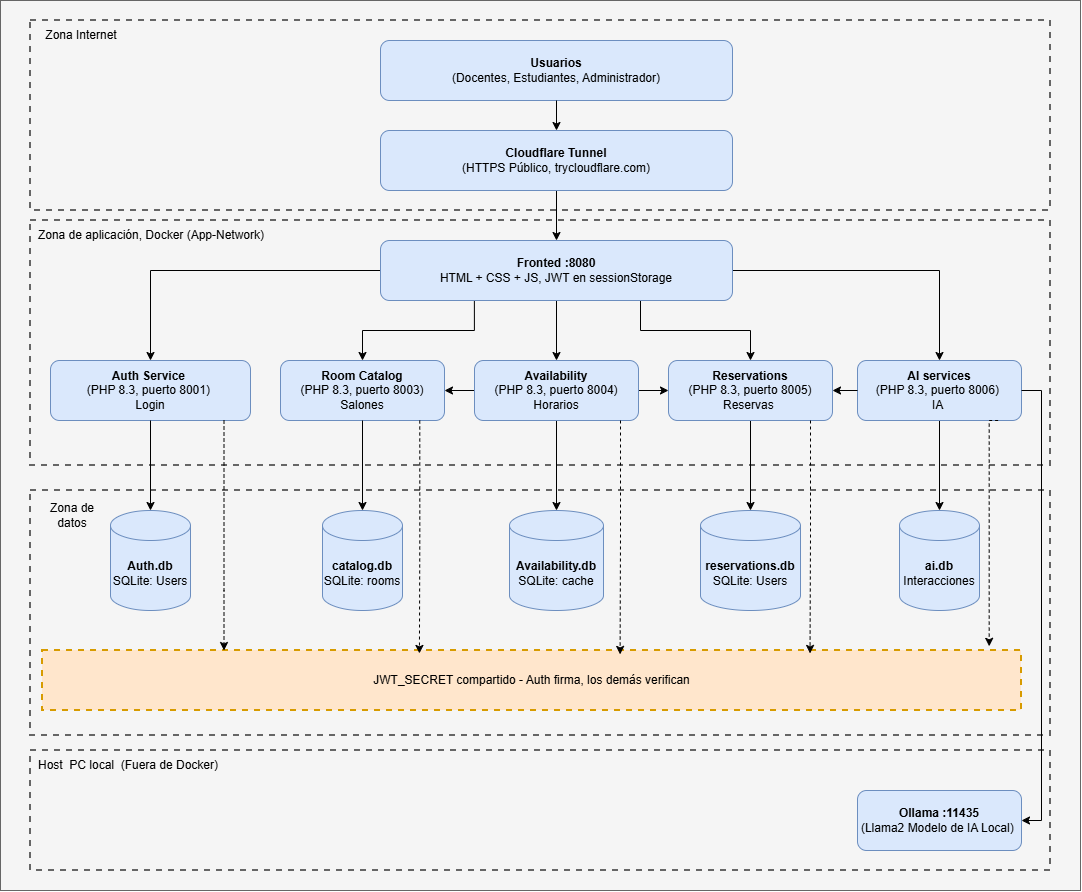

The diagram above was exported from draw.io. Its source (the exported page's mxGraphModel, read from the mxfile embedded in the PNG):
<mxGraphModel dx="2258" dy="1950" grid="1" gridSize="10" guides="1" tooltips="1" connect="1" arrows="1" fold="1" page="1" pageScale="1" pageWidth="827" pageHeight="1169" math="0" shadow="0">
  <root>
    <mxCell id="0" />
    <mxCell id="1" parent="0" />
    <mxCell id="TeMMCD_veo31Ei8Eh1p_-1" parent="1" style="rounded=0;whiteSpace=wrap;html=1;strokeWidth=3;" value="" vertex="1">
      <mxGeometry height="140" width="830" y="450" as="geometry" />
    </mxCell>
    <mxCell id="TeMMCD_veo31Ei8Eh1p_-2" parent="1" style="rounded=0;whiteSpace=wrap;html=1;fillColor=#f5f5f5;fontColor=#333333;strokeColor=#666666;" value="" vertex="1">
      <mxGeometry height="890" width="1080" x="-30" y="-40" as="geometry" />
    </mxCell>
    <mxCell id="TeMMCD_veo31Ei8Eh1p_-3" parent="1" style="rounded=0;whiteSpace=wrap;html=1;dashed=1;fillColor=#f5f5f5;fontColor=#333333;strokeColor=#666666;strokeWidth=2;" value="" vertex="1">
      <mxGeometry height="190" width="1020" y="-20" as="geometry" />
    </mxCell>
    <mxCell id="TeMMCD_veo31Ei8Eh1p_-5" parent="1" style="rounded=1;whiteSpace=wrap;html=1;roundedPerimeter=1;fillColor=#dae8fc;strokeColor=#6c8ebf;" value="&lt;b&gt;Usuarios&lt;br&gt;&lt;/b&gt;(Docentes, Estudiantes, Administrador)" vertex="1">
      <mxGeometry height="60" width="352" x="350" as="geometry" />
    </mxCell>
    <mxCell id="TeMMCD_veo31Ei8Eh1p_-6" parent="1" style="rounded=0;whiteSpace=wrap;html=1;dashed=1;fillColor=#f5f5f5;fontColor=#333333;strokeColor=#666666;strokeWidth=2;" value="" vertex="1">
      <mxGeometry height="245" width="1020" y="180" as="geometry" />
    </mxCell>
    <mxCell id="TeMMCD_veo31Ei8Eh1p_-7" edge="1" parent="1" source="TeMMCD_veo31Ei8Eh1p_-11" style="edgeStyle=orthogonalEdgeStyle;rounded=0;orthogonalLoop=1;jettySize=auto;html=1;defaultLabelBackgroundColor=page;exitX=0;exitY=0.5;exitDx=0;exitDy=0;" target="TeMMCD_veo31Ei8Eh1p_-12">
      <mxGeometry relative="1" as="geometry" />
    </mxCell>
    <mxCell id="TeMMCD_veo31Ei8Eh1p_-8" edge="1" parent="1" source="TeMMCD_veo31Ei8Eh1p_-11" style="edgeStyle=orthogonalEdgeStyle;rounded=0;orthogonalLoop=1;jettySize=auto;html=1;defaultLabelBackgroundColor=page;exitX=0.283;exitY=0.965;exitDx=0;exitDy=0;" target="TeMMCD_veo31Ei8Eh1p_-17" value="">
      <mxGeometry relative="1" x="0.0148" as="geometry" />
    </mxCell>
    <mxCell id="TeMMCD_veo31Ei8Eh1p_-9" edge="1" parent="1" source="TeMMCD_veo31Ei8Eh1p_-11" style="edgeStyle=orthogonalEdgeStyle;rounded=0;orthogonalLoop=1;jettySize=auto;html=1;entryX=0.5;entryY=0;entryDx=0;entryDy=0;defaultLabelBackgroundColor=page;exitX=0.845;exitY=1.046;exitDx=0;exitDy=0;" target="TeMMCD_veo31Ei8Eh1p_-21">
      <mxGeometry relative="1" as="geometry">
        <Array as="points">
          <mxPoint x="526" y="260" />
        </Array>
      </mxGeometry>
    </mxCell>
    <mxCell id="7yzAOhZ7wx65Vym9y83s-7" edge="1" parent="1" source="TeMMCD_veo31Ei8Eh1p_-11" style="edgeStyle=orthogonalEdgeStyle;rounded=0;orthogonalLoop=1;jettySize=auto;html=1;entryX=0.5;entryY=0;entryDx=0;entryDy=0;defaultLabelBackgroundColor=page;labelPadding=0 4;" target="7yzAOhZ7wx65Vym9y83s-6">
      <mxGeometry relative="1" as="geometry" />
    </mxCell>
    <mxCell id="7yzAOhZ7wx65Vym9y83s-8" edge="1" parent="1" source="TeMMCD_veo31Ei8Eh1p_-11" style="edgeStyle=orthogonalEdgeStyle;rounded=0;orthogonalLoop=1;jettySize=auto;html=1;entryX=0.5;entryY=0;entryDx=0;entryDy=0;defaultLabelBackgroundColor=page;labelPadding=0 4;" target="TeMMCD_veo31Ei8Eh1p_-23">
      <mxGeometry relative="1" x="-0.4941" as="geometry">
        <Array as="points">
          <mxPoint x="610" y="290" />
          <mxPoint x="720" y="290" />
        </Array>
      </mxGeometry>
    </mxCell>
    <mxCell id="TeMMCD_veo31Ei8Eh1p_-11" parent="1" style="rounded=1;whiteSpace=wrap;html=1;roundedPerimeter=1;fillColor=#dae8fc;strokeColor=#6c8ebf;" value="&lt;b&gt;Fronted :8080&lt;/b&gt;&lt;br&gt;HTML + CSS + JS, JWT en sessionStorage" vertex="1">
      <mxGeometry height="60" width="352" x="350" y="200" as="geometry" />
    </mxCell>
    <mxCell id="TeMMCD_veo31Ei8Eh1p_-12" parent="1" style="rounded=1;whiteSpace=wrap;html=1;roundedPerimeter=1;fillColor=#dae8fc;strokeColor=#6c8ebf;" value="&lt;b&gt;Auth Service&lt;/b&gt;&amp;nbsp;&lt;br&gt;(PHP 8.3, puerto 8001)&amp;nbsp;&lt;div&gt;Login&lt;/div&gt;" vertex="1">
      <mxGeometry height="60" width="200" x="20" y="320" as="geometry" />
    </mxCell>
    <mxCell id="TeMMCD_veo31Ei8Eh1p_-13" parent="1" style="rounded=0;whiteSpace=wrap;html=1;dashed=1;fillColor=#f5f5f5;fontColor=#333333;strokeColor=#666666;strokeWidth=2;" value="" vertex="1">
      <mxGeometry height="245" width="1020" y="450" as="geometry" />
    </mxCell>
    <mxCell id="TeMMCD_veo31Ei8Eh1p_-14" parent="1" style="shape=cylinder3;whiteSpace=wrap;html=1;boundedLbl=1;backgroundOutline=1;size=15;fillColor=#dae8fc;strokeColor=#6c8ebf;" value="&lt;b&gt;Auth.db&lt;/b&gt;&lt;br&gt;SQLite: Users" vertex="1">
      <mxGeometry height="100" width="80" x="80" y="470" as="geometry" />
    </mxCell>
    <mxCell id="TeMMCD_veo31Ei8Eh1p_-15" edge="1" parent="1" source="TeMMCD_veo31Ei8Eh1p_-12" style="edgeStyle=orthogonalEdgeStyle;rounded=0;orthogonalLoop=1;jettySize=auto;html=1;entryX=0.5;entryY=0;entryDx=0;entryDy=0;entryPerimeter=0;defaultLabelBackgroundColor=page;" target="TeMMCD_veo31Ei8Eh1p_-14">
      <mxGeometry relative="1" as="geometry" />
    </mxCell>
    <mxCell id="TeMMCD_veo31Ei8Eh1p_-17" parent="1" style="whiteSpace=wrap;html=1;fillColor=#dae8fc;strokeColor=#6c8ebf;rounded=1;roundedPerimeter=1;" value="&lt;b&gt;Room Catalog&lt;/b&gt;&lt;br&gt;(PHP 8.3, puerto 8003) Salones" vertex="1">
      <mxGeometry height="60" width="164" x="250" y="320" as="geometry" />
    </mxCell>
    <mxCell id="TeMMCD_veo31Ei8Eh1p_-18" edge="1" parent="1" source="TeMMCD_veo31Ei8Eh1p_-21" style="edgeStyle=orthogonalEdgeStyle;rounded=0;orthogonalLoop=1;jettySize=auto;html=1;entryX=0;entryY=0.5;entryDx=0;entryDy=0;defaultLabelBackgroundColor=page;fillColor=#FFD966;" target="TeMMCD_veo31Ei8Eh1p_-23">
      <mxGeometry relative="1" as="geometry" />
    </mxCell>
    <mxCell id="TeMMCD_veo31Ei8Eh1p_-19" edge="1" parent="1" source="TeMMCD_veo31Ei8Eh1p_-21" style="edgeStyle=orthogonalEdgeStyle;rounded=0;orthogonalLoop=1;jettySize=auto;html=1;entryX=1;entryY=0.5;entryDx=0;entryDy=0;defaultLabelBackgroundColor=page;" target="TeMMCD_veo31Ei8Eh1p_-17">
      <mxGeometry relative="1" as="geometry" />
    </mxCell>
    <mxCell id="TeMMCD_veo31Ei8Eh1p_-20" edge="1" parent="1" source="TeMMCD_veo31Ei8Eh1p_-21" style="edgeStyle=orthogonalEdgeStyle;rounded=0;orthogonalLoop=1;jettySize=auto;html=1;defaultLabelBackgroundColor=page;" target="TeMMCD_veo31Ei8Eh1p_-26">
      <mxGeometry relative="1" as="geometry" />
    </mxCell>
    <mxCell id="TeMMCD_veo31Ei8Eh1p_-21" parent="1" style="whiteSpace=wrap;html=1;fillColor=#dae8fc;strokeColor=#6c8ebf;rounded=1;roundedPerimeter=1;" value="&lt;b&gt;Availability&lt;/b&gt;&lt;br&gt;(PHP 8.3, puerto 8004) Horarios" vertex="1">
      <mxGeometry height="60" width="164" x="444" y="320" as="geometry" />
    </mxCell>
    <mxCell id="TeMMCD_veo31Ei8Eh1p_-22" edge="1" parent="1" source="TeMMCD_veo31Ei8Eh1p_-23" style="edgeStyle=orthogonalEdgeStyle;rounded=0;orthogonalLoop=1;jettySize=auto;html=1;defaultLabelBackgroundColor=page;" target="TeMMCD_veo31Ei8Eh1p_-27">
      <mxGeometry relative="1" as="geometry" />
    </mxCell>
    <mxCell id="TeMMCD_veo31Ei8Eh1p_-23" parent="1" style="whiteSpace=wrap;html=1;fillColor=#dae8fc;strokeColor=#6c8ebf;rounded=1;roundedPerimeter=1;" value="&lt;b&gt;Reservations&lt;/b&gt;&lt;br&gt;(PHP 8.3, puerto 8005) Reservas&amp;nbsp;" vertex="1">
      <mxGeometry height="60" width="164" x="638" y="320" as="geometry" />
    </mxCell>
    <mxCell id="TeMMCD_veo31Ei8Eh1p_-24" parent="1" style="shape=cylinder3;whiteSpace=wrap;html=1;boundedLbl=1;backgroundOutline=1;size=15;fillColor=#dae8fc;strokeColor=#6c8ebf;" value="&lt;b&gt;catalog.db&lt;/b&gt;&lt;br&gt;SQLite: rooms" vertex="1">
      <mxGeometry height="100" width="80" x="292" y="470" as="geometry" />
    </mxCell>
    <mxCell id="TeMMCD_veo31Ei8Eh1p_-25" edge="1" parent="1" source="TeMMCD_veo31Ei8Eh1p_-17" style="edgeStyle=orthogonalEdgeStyle;rounded=0;orthogonalLoop=1;jettySize=auto;html=1;entryX=0.5;entryY=0;entryDx=0;entryDy=0;entryPerimeter=0;defaultLabelBackgroundColor=page;" target="TeMMCD_veo31Ei8Eh1p_-24">
      <mxGeometry relative="1" as="geometry" />
    </mxCell>
    <mxCell id="TeMMCD_veo31Ei8Eh1p_-26" parent="1" style="shape=cylinder3;whiteSpace=wrap;html=1;boundedLbl=1;backgroundOutline=1;size=15;fillColor=#dae8fc;strokeColor=#6c8ebf;" value="&lt;b&gt;Availability.db&lt;/b&gt;&lt;br&gt;SQLite: cache" vertex="1">
      <mxGeometry height="100" width="94" x="479" y="470" as="geometry" />
    </mxCell>
    <mxCell id="TeMMCD_veo31Ei8Eh1p_-27" parent="1" style="shape=cylinder3;whiteSpace=wrap;html=1;boundedLbl=1;backgroundOutline=1;size=15;fillColor=#dae8fc;strokeColor=#6c8ebf;" value="&lt;b&gt;reservations.db&lt;/b&gt;&lt;br&gt;SQLite: Users" vertex="1">
      <mxGeometry height="100" width="100" x="670" y="470" as="geometry" />
    </mxCell>
    <mxCell id="TeMMCD_veo31Ei8Eh1p_-28" parent="1" style="rounded=0;whiteSpace=wrap;html=1;fillColor=#ffe6cc;strokeColor=#d79b00;dashed=1;strokeWidth=2;" value="JWT_SECRET compartido - Auth firma, los demás verifican" vertex="1">
      <mxGeometry height="60" width="979" x="12" y="610" as="geometry" />
    </mxCell>
    <mxCell id="TeMMCD_veo31Ei8Eh1p_-29" edge="1" parent="1" source="TeMMCD_veo31Ei8Eh1p_-12" style="edgeStyle=orthogonalEdgeStyle;rounded=0;orthogonalLoop=1;jettySize=auto;html=1;defaultLabelBackgroundColor=page;exitX=0.88;exitY=1.017;exitDx=0;exitDy=0;dashed=1;" target="TeMMCD_veo31Ei8Eh1p_-28">
      <mxGeometry relative="1" as="geometry">
        <Array as="points">
          <mxPoint x="193.5" y="550" />
          <mxPoint x="193.5" y="550" />
        </Array>
      </mxGeometry>
    </mxCell>
    <mxCell id="TeMMCD_veo31Ei8Eh1p_-30" edge="1" parent="1" source="TeMMCD_veo31Ei8Eh1p_-17" style="edgeStyle=orthogonalEdgeStyle;rounded=0;orthogonalLoop=1;jettySize=auto;html=1;entryX=0.385;entryY=0.049;entryDx=0;entryDy=0;entryPerimeter=0;defaultLabelBackgroundColor=page;exitX=0.896;exitY=1.067;exitDx=0;exitDy=0;dashed=1;" target="TeMMCD_veo31Ei8Eh1p_-28">
      <mxGeometry relative="1" x="0.3285" as="geometry">
        <mxPoint x="391" y="510" as="sourcePoint" />
        <mxPoint x="390" y="742" as="targetPoint" />
      </mxGeometry>
    </mxCell>
    <mxCell id="TeMMCD_veo31Ei8Eh1p_-31" edge="1" parent="1" style="edgeStyle=orthogonalEdgeStyle;rounded=0;orthogonalLoop=1;jettySize=auto;html=1;entryX=0.59;entryY=0.065;entryDx=0;entryDy=0;entryPerimeter=0;defaultLabelBackgroundColor=page;exitX=0.896;exitY=1.067;exitDx=0;exitDy=0;dashed=1;" target="TeMMCD_veo31Ei8Eh1p_-28">
      <mxGeometry relative="1" x="0.3339" as="geometry">
        <mxPoint x="590" y="380" as="sourcePoint" />
        <mxPoint x="591" y="610" as="targetPoint" />
      </mxGeometry>
    </mxCell>
    <mxCell id="TeMMCD_veo31Ei8Eh1p_-32" edge="1" parent="1" style="edgeStyle=orthogonalEdgeStyle;rounded=0;orthogonalLoop=1;jettySize=auto;html=1;entryX=0.784;entryY=0.049;entryDx=0;entryDy=0;entryPerimeter=0;defaultLabelBackgroundColor=page;exitX=0.896;exitY=1.067;exitDx=0;exitDy=0;dashed=1;" target="TeMMCD_veo31Ei8Eh1p_-28">
      <mxGeometry relative="1" x="0.3665" as="geometry">
        <Array as="points" />
        <mxPoint x="780" y="380" as="sourcePoint" />
        <mxPoint x="781" y="610" as="targetPoint" />
      </mxGeometry>
    </mxCell>
    <mxCell id="TeMMCD_veo31Ei8Eh1p_-33" parent="1" style="text;html=1;whiteSpace=wrap;strokeColor=none;fillColor=none;align=center;verticalAlign=middle;rounded=0;" value="Zona Internet" vertex="1">
      <mxGeometry height="30" width="94" x="4" y="-20" as="geometry" />
    </mxCell>
    <mxCell id="TeMMCD_veo31Ei8Eh1p_-34" parent="1" style="text;html=1;whiteSpace=wrap;strokeColor=none;fillColor=none;align=center;verticalAlign=middle;rounded=0;" value="Zona de aplicación, Docker (App-Network)" vertex="1">
      <mxGeometry height="30" width="234" x="4" y="180" as="geometry" />
    </mxCell>
    <mxCell id="TeMMCD_veo31Ei8Eh1p_-35" parent="1" style="text;html=1;whiteSpace=wrap;strokeColor=none;fillColor=none;align=center;verticalAlign=middle;rounded=0;" value="Zona de datos" vertex="1">
      <mxGeometry height="30" width="60" x="12" y="460" as="geometry" />
    </mxCell>
    <mxCell id="7yzAOhZ7wx65Vym9y83s-5" edge="1" parent="1" source="7yzAOhZ7wx65Vym9y83s-3" style="edgeStyle=orthogonalEdgeStyle;rounded=0;orthogonalLoop=1;jettySize=auto;html=1;defaultLabelBackgroundColor=page;labelPadding=0 4;entryX=0.5;entryY=0;entryDx=0;entryDy=0;" target="TeMMCD_veo31Ei8Eh1p_-11">
      <mxGeometry relative="1" x="0.0196" as="geometry" />
    </mxCell>
    <mxCell id="7yzAOhZ7wx65Vym9y83s-3" parent="1" style="rounded=1;whiteSpace=wrap;html=1;roundedPerimeter=1;fillColor=#dae8fc;strokeColor=#6c8ebf;" value="&lt;b&gt;Cloudflare Tunnel&lt;br&gt;&lt;/b&gt;(HTTPS Público, trycloudflare.com)" vertex="1">
      <mxGeometry height="60" width="352" x="350" y="90" as="geometry" />
    </mxCell>
    <mxCell id="7yzAOhZ7wx65Vym9y83s-4" edge="1" parent="1" source="TeMMCD_veo31Ei8Eh1p_-5" style="edgeStyle=orthogonalEdgeStyle;rounded=0;orthogonalLoop=1;jettySize=auto;html=1;defaultLabelBackgroundColor=page;exitX=0.5;exitY=1;exitDx=0;exitDy=0;entryX=0.5;entryY=0;entryDx=0;entryDy=0;" target="7yzAOhZ7wx65Vym9y83s-3" value="">
      <mxGeometry relative="1" x="0.1892" as="geometry">
        <mxPoint x="410" y="70" as="sourcePoint" />
        <mxPoint x="410" y="130" as="targetPoint" />
      </mxGeometry>
    </mxCell>
    <mxCell id="7yzAOhZ7wx65Vym9y83s-11" edge="1" parent="1" source="7yzAOhZ7wx65Vym9y83s-6" style="edgeStyle=orthogonalEdgeStyle;rounded=0;orthogonalLoop=1;jettySize=auto;html=1;defaultLabelBackgroundColor=page;labelPadding=0 4;" target="7yzAOhZ7wx65Vym9y83s-10">
      <mxGeometry relative="1" as="geometry" />
    </mxCell>
    <mxCell id="7yzAOhZ7wx65Vym9y83s-6" parent="1" style="whiteSpace=wrap;html=1;fillColor=#dae8fc;strokeColor=#6c8ebf;rounded=1;roundedPerimeter=1;" value="&lt;b&gt;AI services&lt;/b&gt;&lt;br&gt;(PHP 8.3, puerto 8006)&amp;nbsp;&lt;div&gt;IA&amp;nbsp;&lt;/div&gt;" vertex="1">
      <mxGeometry height="60" width="164" x="827" y="320" as="geometry" />
    </mxCell>
    <mxCell id="7yzAOhZ7wx65Vym9y83s-9" edge="1" parent="1" source="7yzAOhZ7wx65Vym9y83s-6" style="edgeStyle=orthogonalEdgeStyle;rounded=0;orthogonalLoop=1;jettySize=auto;html=1;entryX=1;entryY=0.5;entryDx=0;entryDy=0;defaultLabelBackgroundColor=page;exitX=0;exitY=0.5;exitDx=0;exitDy=0;" target="TeMMCD_veo31Ei8Eh1p_-23">
      <mxGeometry relative="1" x="-0.4828" as="geometry">
        <mxPoint x="850" y="340" as="sourcePoint" />
        <mxPoint x="820" y="340" as="targetPoint" />
      </mxGeometry>
    </mxCell>
    <mxCell id="7yzAOhZ7wx65Vym9y83s-10" parent="1" style="shape=cylinder3;whiteSpace=wrap;html=1;boundedLbl=1;backgroundOutline=1;size=15;fillColor=#dae8fc;strokeColor=#6c8ebf;" value="&lt;b&gt;ai.db&lt;/b&gt;&lt;br&gt;Interacciones" vertex="1">
      <mxGeometry height="100" width="80" x="869" y="470" as="geometry" />
    </mxCell>
    <mxCell id="7yzAOhZ7wx65Vym9y83s-13" parent="1" style="rounded=0;whiteSpace=wrap;html=1;dashed=1;fillColor=#f5f5f5;fontColor=#333333;strokeColor=#666666;strokeWidth=2;" value="" vertex="1">
      <mxGeometry height="120" width="1020" y="710" as="geometry" />
    </mxCell>
    <mxCell id="7yzAOhZ7wx65Vym9y83s-12" edge="1" parent="1" source="7yzAOhZ7wx65Vym9y83s-6" style="edgeStyle=orthogonalEdgeStyle;rounded=0;orthogonalLoop=1;jettySize=auto;html=1;entryX=0.967;entryY=-0.07;entryDx=0;entryDy=0;entryPerimeter=0;defaultLabelBackgroundColor=page;exitX=0.821;exitY=0.949;exitDx=0;exitDy=0;dashed=1;" target="TeMMCD_veo31Ei8Eh1p_-28">
      <mxGeometry relative="1" x="0.4232" as="geometry">
        <Array as="points">
          <mxPoint x="958.7" y="380" />
        </Array>
        <mxPoint x="960" y="400" as="sourcePoint" />
        <mxPoint x="960" y="630" as="targetPoint" />
      </mxGeometry>
    </mxCell>
    <mxCell id="7yzAOhZ7wx65Vym9y83s-14" parent="1" style="text;html=1;whiteSpace=wrap;strokeColor=none;fillColor=none;align=center;verticalAlign=middle;rounded=0;" value="Host&amp;nbsp; PC local&amp;nbsp; (Fuera de Docker)" vertex="1">
      <mxGeometry height="30" width="188" x="4" y="710" as="geometry" />
    </mxCell>
    <mxCell id="7yzAOhZ7wx65Vym9y83s-15" parent="1" style="whiteSpace=wrap;html=1;fillColor=#dae8fc;strokeColor=#6c8ebf;rounded=1;roundedPerimeter=1;" value="&lt;b&gt;Ollama :11435&lt;/b&gt;&lt;br&gt;(Llama2 Modelo de IA Local)&lt;span style=&quot;background-color: transparent; color: light-dark(#000000, var(--ge-light-color, #ffffff));&quot;&gt;&amp;nbsp;&lt;/span&gt;" vertex="1">
      <mxGeometry height="60" width="164" x="827" y="750" as="geometry" />
    </mxCell>
    <mxCell id="7yzAOhZ7wx65Vym9y83s-18" edge="1" parent="1" source="7yzAOhZ7wx65Vym9y83s-6" style="edgeStyle=orthogonalEdgeStyle;rounded=0;orthogonalLoop=1;jettySize=auto;html=1;defaultLabelBackgroundColor=page;labelPadding=0 4;exitX=1;exitY=0.5;exitDx=0;exitDy=0;entryX=1;entryY=0.5;entryDx=0;entryDy=0;" target="7yzAOhZ7wx65Vym9y83s-15">
      <mxGeometry relative="1" x="0.6907" as="geometry">
        <mxPoint x="900" y="420" as="sourcePoint" />
        <mxPoint x="900" y="510" as="targetPoint" />
      </mxGeometry>
    </mxCell>
  </root>
</mxGraphModel>